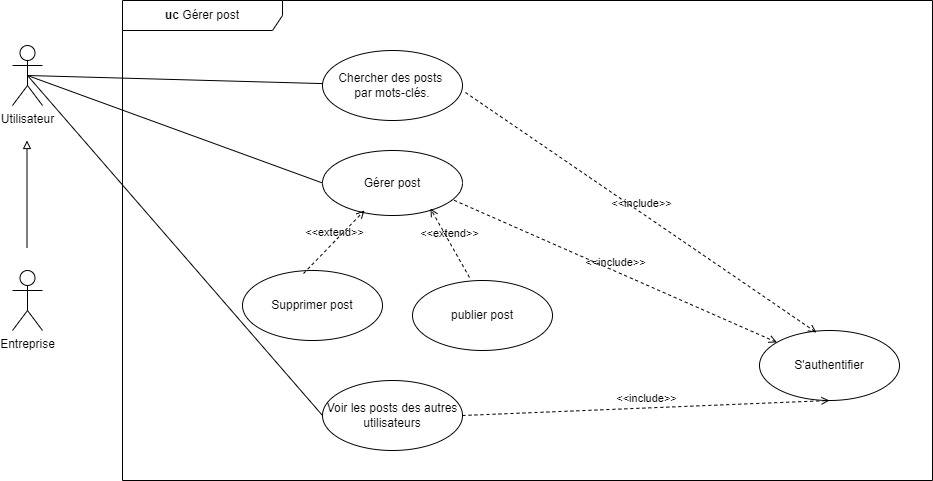

The diagram above was exported from draw.io. Its source (the exported page's mxGraphModel, read from the mxfile embedded in the PNG):
<mxGraphModel dx="2261" dy="836" grid="1" gridSize="10" guides="1" tooltips="1" connect="1" arrows="1" fold="1" page="1" pageScale="1" pageWidth="827" pageHeight="1169" math="0" shadow="0">
  <root>
    <mxCell id="0" />
    <mxCell id="1" parent="0" />
    <mxCell id="XZpyzHe-VvhHI79aUaks-1" value="Utilisateur" style="shape=umlActor;verticalLabelPosition=bottom;verticalAlign=top;html=1;outlineConnect=0;" parent="1" vertex="1">
      <mxGeometry x="-60" y="95" width="30" height="60" as="geometry" />
    </mxCell>
    <mxCell id="XZpyzHe-VvhHI79aUaks-2" value="" style="endArrow=none;html=1;rounded=0;exitX=0.5;exitY=0.5;exitDx=0;exitDy=0;exitPerimeter=0;entryX=0;entryY=0.5;entryDx=0;entryDy=0;" parent="1" source="XZpyzHe-VvhHI79aUaks-1" target="XZpyzHe-VvhHI79aUaks-3" edge="1">
      <mxGeometry width="50" height="50" relative="1" as="geometry">
        <mxPoint x="104.99000000000001" y="270" as="sourcePoint" />
        <mxPoint x="290" y="270" as="targetPoint" />
      </mxGeometry>
    </mxCell>
    <mxCell id="XZpyzHe-VvhHI79aUaks-14" value="&amp;lt;&amp;lt;include&amp;gt;&amp;gt;" style="html=1;verticalAlign=bottom;labelBackgroundColor=none;endArrow=open;endFill=0;dashed=1;rounded=0;exitX=0.94;exitY=0.766;exitDx=0;exitDy=0;exitPerimeter=0;" parent="1" source="XZpyzHe-VvhHI79aUaks-3" target="XZpyzHe-VvhHI79aUaks-15" edge="1">
      <mxGeometry width="160" relative="1" as="geometry">
        <mxPoint x="490" y="270" as="sourcePoint" />
        <mxPoint x="670" y="420" as="targetPoint" />
      </mxGeometry>
    </mxCell>
    <mxCell id="XZpyzHe-VvhHI79aUaks-15" value="S'authentifier" style="ellipse;whiteSpace=wrap;html=1;" parent="1" vertex="1">
      <mxGeometry x="687" y="380" width="140" height="70" as="geometry" />
    </mxCell>
    <mxCell id="XZpyzHe-VvhHI79aUaks-25" value="&lt;b&gt;uc&lt;/b&gt;&amp;nbsp;Gérer post" style="shape=umlFrame;whiteSpace=wrap;html=1;pointerEvents=0;recursiveResize=0;container=0;collapsible=0;width=160;" parent="1" vertex="1">
      <mxGeometry x="50" y="50" width="810" height="480" as="geometry" />
    </mxCell>
    <mxCell id="XZpyzHe-VvhHI79aUaks-29" value="" style="endArrow=none;html=1;rounded=0;exitX=0.5;exitY=0.5;exitDx=0;exitDy=0;exitPerimeter=0;entryX=0;entryY=0.5;entryDx=0;entryDy=0;" parent="1" source="XZpyzHe-VvhHI79aUaks-1" target="XZpyzHe-VvhHI79aUaks-30" edge="1">
      <mxGeometry width="50" height="50" relative="1" as="geometry">
        <mxPoint x="90" y="240" as="sourcePoint" />
        <mxPoint x="253.54999999999995" y="90" as="targetPoint" />
      </mxGeometry>
    </mxCell>
    <mxCell id="XZpyzHe-VvhHI79aUaks-31" value="&amp;lt;&amp;lt;include&amp;gt;&amp;gt;" style="html=1;verticalAlign=bottom;labelBackgroundColor=none;endArrow=open;endFill=0;dashed=1;rounded=0;exitX=1;exitY=0.5;exitDx=0;exitDy=0;entryX=0.5;entryY=1;entryDx=0;entryDy=0;" parent="1" source="XZpyzHe-VvhHI79aUaks-30" target="XZpyzHe-VvhHI79aUaks-15" edge="1">
      <mxGeometry width="160" relative="1" as="geometry">
        <mxPoint x="460" y="560" as="sourcePoint" />
        <mxPoint x="663" y="500" as="targetPoint" />
      </mxGeometry>
    </mxCell>
    <mxCell id="XZpyzHe-VvhHI79aUaks-36" value="" style="endArrow=none;html=1;rounded=0;exitX=0.5;exitY=0.5;exitDx=0;exitDy=0;exitPerimeter=0;" parent="1" source="XZpyzHe-VvhHI79aUaks-1" target="XZpyzHe-VvhHI79aUaks-35" edge="1">
      <mxGeometry width="50" height="50" relative="1" as="geometry">
        <mxPoint x="90" y="270" as="sourcePoint" />
        <mxPoint x="150" y="220" as="targetPoint" />
      </mxGeometry>
    </mxCell>
    <mxCell id="yD5C3kpJuHhDSjxjNm-L-5" value="" style="endArrow=none;html=1;rounded=0;endFill=0;startArrow=block;startFill=0;exitX=0.5;exitY=1;exitDx=0;exitDy=0;" parent="1" edge="1">
      <mxGeometry width="50" height="50" relative="1" as="geometry">
        <mxPoint x="-45.5" y="190" as="sourcePoint" />
        <mxPoint x="-45.5" y="297.5" as="targetPoint" />
      </mxGeometry>
    </mxCell>
    <mxCell id="yD5C3kpJuHhDSjxjNm-L-7" value="Entreprise" style="shape=umlActor;verticalLabelPosition=bottom;verticalAlign=top;html=1;outlineConnect=0;" parent="1" vertex="1">
      <mxGeometry x="-60" y="320" width="30" height="60" as="geometry" />
    </mxCell>
    <mxCell id="iizyTNYX1ocIaEoLhsdo-3" value="&amp;lt;&amp;lt;include&amp;gt;&amp;gt;" style="html=1;verticalAlign=bottom;labelBackgroundColor=none;endArrow=open;endFill=0;dashed=1;rounded=0;entryX=0.407;entryY=0.029;entryDx=0;entryDy=0;entryPerimeter=0;exitX=1.021;exitY=0.6;exitDx=0;exitDy=0;exitPerimeter=0;" edge="1" parent="1" source="XZpyzHe-VvhHI79aUaks-35" target="XZpyzHe-VvhHI79aUaks-15">
      <mxGeometry width="160" relative="1" as="geometry">
        <mxPoint x="450" y="210" as="sourcePoint" />
        <mxPoint x="735" y="350" as="targetPoint" />
      </mxGeometry>
    </mxCell>
    <mxCell id="XZpyzHe-VvhHI79aUaks-30" value="Voir les posts des autres&lt;br&gt;utilisateurs" style="ellipse;whiteSpace=wrap;html=1;" parent="1" vertex="1">
      <mxGeometry x="250" y="430" width="140" height="70" as="geometry" />
    </mxCell>
    <mxCell id="XZpyzHe-VvhHI79aUaks-35" value="Chercher des posts&amp;nbsp;&lt;br&gt;par mots-clés." style="ellipse;whiteSpace=wrap;html=1;" parent="1" vertex="1">
      <mxGeometry x="250" y="100" width="140" height="70" as="geometry" />
    </mxCell>
    <mxCell id="XZpyzHe-VvhHI79aUaks-23" value="Supprimer post" style="ellipse;whiteSpace=wrap;html=1;" parent="1" vertex="1">
      <mxGeometry x="170" y="320" width="140" height="70" as="geometry" />
    </mxCell>
    <mxCell id="XZpyzHe-VvhHI79aUaks-3" value="Gérer post" style="ellipse;whiteSpace=wrap;html=1;" parent="1" vertex="1">
      <mxGeometry x="250" y="200" width="140" height="65" as="geometry" />
    </mxCell>
    <mxCell id="iizyTNYX1ocIaEoLhsdo-1" value="publier post" style="ellipse;whiteSpace=wrap;html=1;" vertex="1" parent="1">
      <mxGeometry x="340" y="330" width="140" height="70" as="geometry" />
    </mxCell>
    <mxCell id="iizyTNYX1ocIaEoLhsdo-4" value="&amp;lt;&amp;lt;extend&amp;gt;&amp;gt;" style="html=1;verticalAlign=bottom;labelBackgroundColor=none;endArrow=open;endFill=0;dashed=1;rounded=0;entryX=0.3;entryY=0.923;entryDx=0;entryDy=0;entryPerimeter=0;exitX=0.436;exitY=0.043;exitDx=0;exitDy=0;exitPerimeter=0;" edge="1" parent="1" source="XZpyzHe-VvhHI79aUaks-23" target="XZpyzHe-VvhHI79aUaks-3">
      <mxGeometry width="160" relative="1" as="geometry">
        <mxPoint x="220" y="300" as="sourcePoint" />
        <mxPoint x="380" y="300" as="targetPoint" />
      </mxGeometry>
    </mxCell>
    <mxCell id="iizyTNYX1ocIaEoLhsdo-6" value="&amp;lt;&amp;lt;extend&amp;gt;&amp;gt;" style="html=1;verticalAlign=bottom;labelBackgroundColor=none;endArrow=open;endFill=0;dashed=1;rounded=0;entryX=0.771;entryY=0.892;entryDx=0;entryDy=0;entryPerimeter=0;exitX=0.407;exitY=-0.043;exitDx=0;exitDy=0;exitPerimeter=0;" edge="1" parent="1" source="iizyTNYX1ocIaEoLhsdo-1" target="XZpyzHe-VvhHI79aUaks-3">
      <mxGeometry width="160" relative="1" as="geometry">
        <mxPoint x="350" y="320" as="sourcePoint" />
        <mxPoint x="510" y="320" as="targetPoint" />
      </mxGeometry>
    </mxCell>
  </root>
</mxGraphModel>